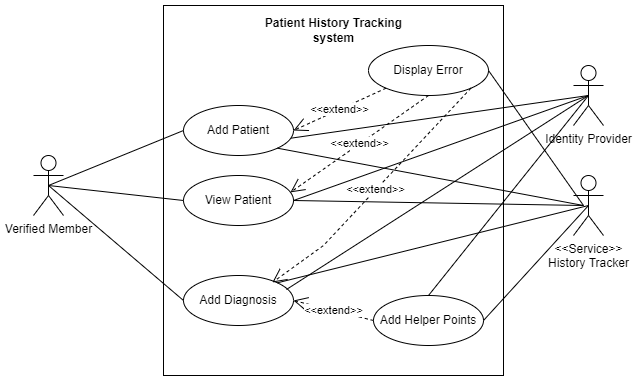

The diagram above was exported from draw.io. Its source (the exported page's mxGraphModel, read from the mxfile embedded in the PNG):
<mxGraphModel dx="868" dy="474" grid="1" gridSize="10" guides="1" tooltips="1" connect="1" arrows="1" fold="1" page="1" pageScale="1" pageWidth="850" pageHeight="1100" math="0" shadow="0">
  <root>
    <mxCell id="0" />
    <mxCell id="1" parent="0" />
    <mxCell id="5gv2K5Q-SgdFG3ANqjdx-1" value="Verified Member" style="shape=umlActor;verticalLabelPosition=bottom;verticalAlign=top;html=1;outlineConnect=0;" parent="1" vertex="1">
      <mxGeometry x="200" y="300" width="30" height="60" as="geometry" />
    </mxCell>
    <mxCell id="5gv2K5Q-SgdFG3ANqjdx-2" value="" style="html=1;" parent="1" vertex="1">
      <mxGeometry x="330" y="150" width="340" height="370" as="geometry" />
    </mxCell>
    <mxCell id="5gv2K5Q-SgdFG3ANqjdx-3" value="&lt;b&gt;Patient History Tracking system&lt;/b&gt;" style="text;html=1;strokeColor=none;fillColor=none;align=center;verticalAlign=middle;whiteSpace=wrap;rounded=0;" parent="1" vertex="1">
      <mxGeometry x="417.5" y="160" width="165" height="30" as="geometry" />
    </mxCell>
    <mxCell id="5gv2K5Q-SgdFG3ANqjdx-4" value="Add Patient" style="ellipse;whiteSpace=wrap;html=1;" parent="1" vertex="1">
      <mxGeometry x="350" y="250" width="110" height="50" as="geometry" />
    </mxCell>
    <mxCell id="5gv2K5Q-SgdFG3ANqjdx-5" value="Display Error" style="ellipse;whiteSpace=wrap;html=1;" parent="1" vertex="1">
      <mxGeometry x="535" y="190" width="120" height="50" as="geometry" />
    </mxCell>
    <mxCell id="5gv2K5Q-SgdFG3ANqjdx-6" value="&amp;lt;&amp;lt;extend&amp;gt;&amp;gt;" style="endArrow=open;endSize=12;dashed=1;html=1;rounded=0;entryX=1;entryY=0.5;entryDx=0;entryDy=0;exitX=0;exitY=1;exitDx=0;exitDy=0;" parent="1" source="5gv2K5Q-SgdFG3ANqjdx-5" target="5gv2K5Q-SgdFG3ANqjdx-4" edge="1">
      <mxGeometry width="160" relative="1" as="geometry">
        <mxPoint x="400" y="390" as="sourcePoint" />
        <mxPoint x="560" y="390" as="targetPoint" />
      </mxGeometry>
    </mxCell>
    <mxCell id="5gv2K5Q-SgdFG3ANqjdx-7" value="View Patient" style="ellipse;whiteSpace=wrap;html=1;" parent="1" vertex="1">
      <mxGeometry x="350" y="320" width="110" height="50" as="geometry" />
    </mxCell>
    <mxCell id="5gv2K5Q-SgdFG3ANqjdx-8" value="&amp;lt;&amp;lt;Service&amp;gt;&amp;gt;&lt;br&gt;History Tracker" style="shape=umlActor;verticalLabelPosition=bottom;verticalAlign=top;html=1;" parent="1" vertex="1">
      <mxGeometry x="740" y="320" width="30" height="60" as="geometry" />
    </mxCell>
    <mxCell id="5gv2K5Q-SgdFG3ANqjdx-10" value="Add Helper Points" style="ellipse;whiteSpace=wrap;html=1;" parent="1" vertex="1">
      <mxGeometry x="540" y="440" width="110" height="50" as="geometry" />
    </mxCell>
    <mxCell id="5gv2K5Q-SgdFG3ANqjdx-12" value="&amp;lt;&amp;lt;extend&amp;gt;&amp;gt;" style="endArrow=open;endSize=12;dashed=1;html=1;rounded=0;exitX=0;exitY=0.5;exitDx=0;exitDy=0;entryX=1;entryY=0.5;entryDx=0;entryDy=0;" parent="1" source="5gv2K5Q-SgdFG3ANqjdx-10" target="nUhiNp7E4rvSzJC_4jQB-1" edge="1">
      <mxGeometry width="160" relative="1" as="geometry">
        <mxPoint x="420" y="420" as="sourcePoint" />
        <mxPoint x="580" y="420" as="targetPoint" />
      </mxGeometry>
    </mxCell>
    <mxCell id="5gv2K5Q-SgdFG3ANqjdx-18" value="" style="endArrow=none;html=1;rounded=0;exitX=0.5;exitY=0.5;exitDx=0;exitDy=0;exitPerimeter=0;entryX=0;entryY=0.5;entryDx=0;entryDy=0;" parent="1" source="5gv2K5Q-SgdFG3ANqjdx-1" target="5gv2K5Q-SgdFG3ANqjdx-4" edge="1">
      <mxGeometry width="50" height="50" relative="1" as="geometry">
        <mxPoint x="245" y="237.5" as="sourcePoint" />
        <mxPoint x="500" y="330" as="targetPoint" />
      </mxGeometry>
    </mxCell>
    <mxCell id="5gv2K5Q-SgdFG3ANqjdx-21" value="" style="endArrow=none;html=1;rounded=0;exitX=0.5;exitY=0.5;exitDx=0;exitDy=0;exitPerimeter=0;entryX=0;entryY=0.5;entryDx=0;entryDy=0;" parent="1" source="5gv2K5Q-SgdFG3ANqjdx-1" target="5gv2K5Q-SgdFG3ANqjdx-7" edge="1">
      <mxGeometry width="50" height="50" relative="1" as="geometry">
        <mxPoint x="254.99" y="422.02" as="sourcePoint" />
        <mxPoint x="500" y="330" as="targetPoint" />
      </mxGeometry>
    </mxCell>
    <mxCell id="5gv2K5Q-SgdFG3ANqjdx-23" value="" style="endArrow=none;html=1;rounded=0;exitX=1;exitY=1;exitDx=0;exitDy=0;" parent="1" source="5gv2K5Q-SgdFG3ANqjdx-4" edge="1">
      <mxGeometry width="50" height="50" relative="1" as="geometry">
        <mxPoint x="470" y="380" as="sourcePoint" />
        <mxPoint x="750" y="350" as="targetPoint" />
      </mxGeometry>
    </mxCell>
    <mxCell id="5gv2K5Q-SgdFG3ANqjdx-25" value="" style="endArrow=none;html=1;rounded=0;entryX=0.5;entryY=0.5;entryDx=0;entryDy=0;entryPerimeter=0;exitX=1;exitY=0.5;exitDx=0;exitDy=0;" parent="1" source="5gv2K5Q-SgdFG3ANqjdx-10" target="5gv2K5Q-SgdFG3ANqjdx-8" edge="1">
      <mxGeometry width="50" height="50" relative="1" as="geometry">
        <mxPoint x="470" y="380" as="sourcePoint" />
        <mxPoint x="520" y="330" as="targetPoint" />
      </mxGeometry>
    </mxCell>
    <mxCell id="5gv2K5Q-SgdFG3ANqjdx-26" value="Identity Provider" style="shape=umlActor;verticalLabelPosition=bottom;verticalAlign=top;html=1;" parent="1" vertex="1">
      <mxGeometry x="740" y="210" width="30" height="60" as="geometry" />
    </mxCell>
    <mxCell id="_tANyBHnW2VsndsX4pzK-3" value="&amp;lt;&amp;lt;extend&amp;gt;&amp;gt;" style="endArrow=open;endSize=12;dashed=1;html=1;rounded=0;entryX=0.972;entryY=0.337;entryDx=0;entryDy=0;entryPerimeter=0;exitX=0.5;exitY=1;exitDx=0;exitDy=0;" parent="1" source="5gv2K5Q-SgdFG3ANqjdx-5" target="5gv2K5Q-SgdFG3ANqjdx-7" edge="1">
      <mxGeometry width="160" relative="1" as="geometry">
        <mxPoint x="490" y="390" as="sourcePoint" />
        <mxPoint x="650" y="390" as="targetPoint" />
      </mxGeometry>
    </mxCell>
    <mxCell id="nUhiNp7E4rvSzJC_4jQB-1" value="Add Diagnosis" style="ellipse;whiteSpace=wrap;html=1;" parent="1" vertex="1">
      <mxGeometry x="350" y="420" width="110" height="50" as="geometry" />
    </mxCell>
    <mxCell id="nUhiNp7E4rvSzJC_4jQB-2" value="" style="endArrow=none;html=1;rounded=0;exitX=0.5;exitY=0.5;exitDx=0;exitDy=0;exitPerimeter=0;entryX=0;entryY=0.5;entryDx=0;entryDy=0;" parent="1" source="5gv2K5Q-SgdFG3ANqjdx-1" target="nUhiNp7E4rvSzJC_4jQB-1" edge="1">
      <mxGeometry width="50" height="50" relative="1" as="geometry">
        <mxPoint x="480" y="400" as="sourcePoint" />
        <mxPoint x="530" y="350" as="targetPoint" />
      </mxGeometry>
    </mxCell>
    <mxCell id="nUhiNp7E4rvSzJC_4jQB-3" value="" style="endArrow=none;html=1;rounded=0;exitX=1;exitY=0;exitDx=0;exitDy=0;entryX=0.5;entryY=0.5;entryDx=0;entryDy=0;entryPerimeter=0;" parent="1" source="nUhiNp7E4rvSzJC_4jQB-1" target="5gv2K5Q-SgdFG3ANqjdx-8" edge="1">
      <mxGeometry width="50" height="50" relative="1" as="geometry">
        <mxPoint x="510" y="410" as="sourcePoint" />
        <mxPoint x="560" y="360" as="targetPoint" />
      </mxGeometry>
    </mxCell>
    <mxCell id="nUhiNp7E4rvSzJC_4jQB-4" value="" style="endArrow=none;html=1;rounded=0;exitX=1;exitY=0.5;exitDx=0;exitDy=0;" parent="1" source="5gv2K5Q-SgdFG3ANqjdx-7" edge="1">
      <mxGeometry width="50" height="50" relative="1" as="geometry">
        <mxPoint x="510" y="380" as="sourcePoint" />
        <mxPoint x="750" y="350" as="targetPoint" />
      </mxGeometry>
    </mxCell>
    <mxCell id="nUhiNp7E4rvSzJC_4jQB-5" value="&amp;lt;&amp;lt;extend&amp;gt;&amp;gt;" style="endArrow=open;endSize=12;dashed=1;html=1;rounded=0;entryX=0.808;entryY=0.139;entryDx=0;entryDy=0;entryPerimeter=0;exitX=1;exitY=1;exitDx=0;exitDy=0;" parent="1" source="5gv2K5Q-SgdFG3ANqjdx-5" target="nUhiNp7E4rvSzJC_4jQB-1" edge="1">
      <mxGeometry width="160" relative="1" as="geometry">
        <mxPoint x="440" y="370" as="sourcePoint" />
        <mxPoint x="600" y="370" as="targetPoint" />
        <Array as="points">
          <mxPoint x="490" y="390" />
        </Array>
      </mxGeometry>
    </mxCell>
    <mxCell id="nUhiNp7E4rvSzJC_4jQB-7" value="" style="endArrow=none;html=1;rounded=0;entryX=0.5;entryY=0.5;entryDx=0;entryDy=0;entryPerimeter=0;exitX=0.979;exitY=0.653;exitDx=0;exitDy=0;exitPerimeter=0;" parent="1" source="5gv2K5Q-SgdFG3ANqjdx-4" target="5gv2K5Q-SgdFG3ANqjdx-26" edge="1">
      <mxGeometry width="50" height="50" relative="1" as="geometry">
        <mxPoint x="590" y="320" as="sourcePoint" />
        <mxPoint x="600" y="330" as="targetPoint" />
      </mxGeometry>
    </mxCell>
    <mxCell id="nUhiNp7E4rvSzJC_4jQB-8" value="" style="endArrow=none;html=1;rounded=0;entryX=0.5;entryY=0.5;entryDx=0;entryDy=0;entryPerimeter=0;exitX=0.936;exitY=0.28;exitDx=0;exitDy=0;exitPerimeter=0;" parent="1" source="nUhiNp7E4rvSzJC_4jQB-1" target="5gv2K5Q-SgdFG3ANqjdx-26" edge="1">
      <mxGeometry width="50" height="50" relative="1" as="geometry">
        <mxPoint x="630" y="380" as="sourcePoint" />
        <mxPoint x="620" y="320" as="targetPoint" />
      </mxGeometry>
    </mxCell>
    <mxCell id="nUhiNp7E4rvSzJC_4jQB-9" value="" style="endArrow=none;html=1;rounded=0;entryX=0.5;entryY=0.5;entryDx=0;entryDy=0;entryPerimeter=0;exitX=1;exitY=0.5;exitDx=0;exitDy=0;" parent="1" source="5gv2K5Q-SgdFG3ANqjdx-7" target="5gv2K5Q-SgdFG3ANqjdx-26" edge="1">
      <mxGeometry width="50" height="50" relative="1" as="geometry">
        <mxPoint x="480" y="400" as="sourcePoint" />
        <mxPoint x="530" y="350" as="targetPoint" />
      </mxGeometry>
    </mxCell>
    <mxCell id="nUhiNp7E4rvSzJC_4jQB-10" value="" style="endArrow=none;html=1;rounded=0;entryX=0.5;entryY=0.5;entryDx=0;entryDy=0;entryPerimeter=0;exitX=0.5;exitY=0;exitDx=0;exitDy=0;" parent="1" source="5gv2K5Q-SgdFG3ANqjdx-10" target="5gv2K5Q-SgdFG3ANqjdx-26" edge="1">
      <mxGeometry width="50" height="50" relative="1" as="geometry">
        <mxPoint x="460" y="370" as="sourcePoint" />
        <mxPoint x="510" y="320" as="targetPoint" />
      </mxGeometry>
    </mxCell>
    <mxCell id="nUhiNp7E4rvSzJC_4jQB-11" value="" style="endArrow=none;html=1;rounded=0;entryX=1;entryY=0.5;entryDx=0;entryDy=0;" parent="1" target="5gv2K5Q-SgdFG3ANqjdx-5" edge="1">
      <mxGeometry width="50" height="50" relative="1" as="geometry">
        <mxPoint x="750" y="350" as="sourcePoint" />
        <mxPoint x="510" y="320" as="targetPoint" />
      </mxGeometry>
    </mxCell>
  </root>
</mxGraphModel>